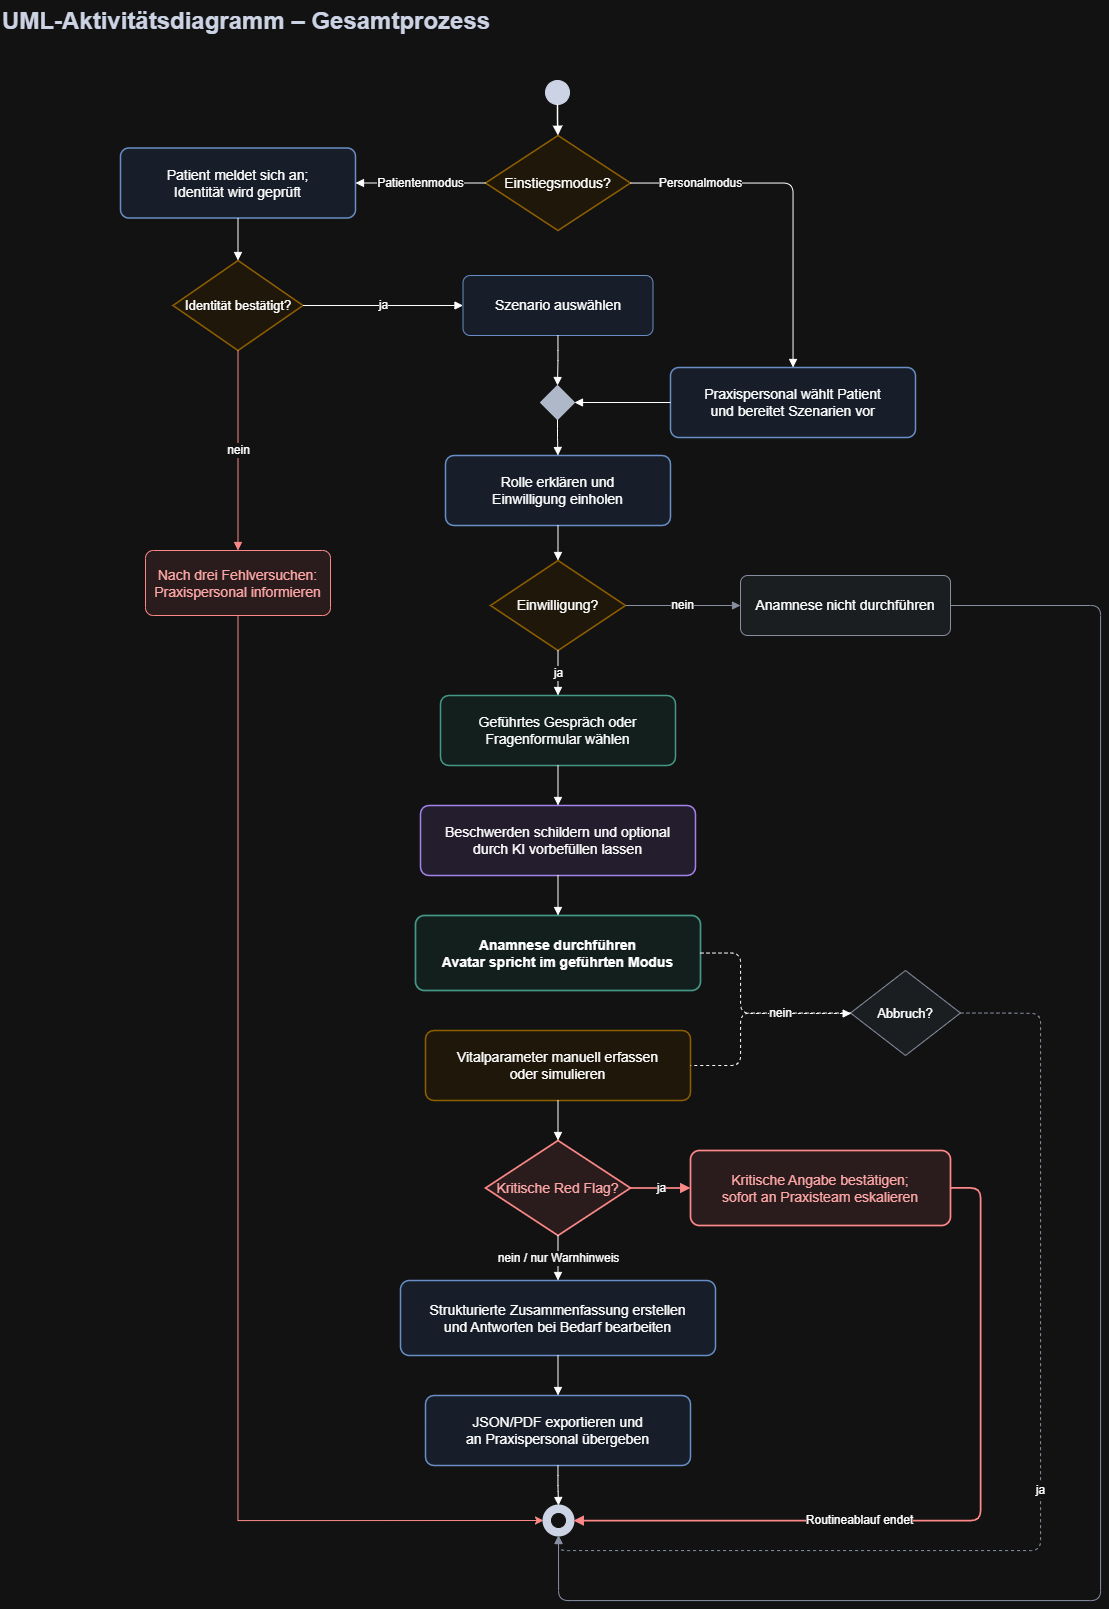

The diagram above was exported from draw.io. Its source (the exported page's mxGraphModel, read from the mxfile embedded in the PNG):
<mxGraphModel dx="1585" dy="935" grid="1" gridSize="10" guides="1" tooltips="1" connect="1" arrows="1" fold="1" page="1" pageScale="1" pageWidth="1200" pageHeight="1650" math="0" shadow="0">
  <root>
    <mxCell id="0" />
    <mxCell id="1" parent="0" />
    <mxCell id="title" parent="1" style="text;html=1;strokeColor=none;fillColor=none;align=left;fontFamily=Arial;fontSize=24;fontStyle=1;fontColor=#172033;" value="UML-Aktivitätsdiagramm – Gesamtprozess" vertex="1">
      <mxGeometry height="40" width="800" x="40" y="20" as="geometry" />
    </mxCell>
    <mxCell id="start" parent="1" style="ellipse;whiteSpace=wrap;html=1;aspect=fixed;fillColor=#172033;strokeColor=#172033;" value="" vertex="1">
      <mxGeometry height="24" width="24" x="585" y="100" as="geometry" />
    </mxCell>
    <mxCell id="mode" parent="1" style="rhombus;whiteSpace=wrap;html=1;fillColor=#FFF7E6;strokeColor=#D69E2E;strokeWidth=1.5;fontFamily=Arial;fontSize=14;" value="Einstiegsmodus?" vertex="1">
      <mxGeometry height="95" width="145" x="525" y="155" as="geometry" />
    </mxCell>
    <mxCell id="staff" parent="1" style="rounded=1;whiteSpace=wrap;html=1;arcSize=12;fillColor=#EAF2FF;strokeColor=#4C78B8;strokeWidth=1.5;fontFamily=Arial;fontSize=14;" value="Praxispersonal wählt Patient&lt;br&gt;und bereitet Szenarien vor" vertex="1">
      <mxGeometry height="70" width="245" x="710" y="387" as="geometry" />
    </mxCell>
    <mxCell id="identity" parent="1" style="rounded=1;whiteSpace=wrap;html=1;arcSize=12;fillColor=#EAF2FF;strokeColor=#4C78B8;strokeWidth=1.5;fontFamily=Arial;fontSize=14;" value="Patient meldet sich an;&lt;br&gt;Identität wird geprüft" vertex="1">
      <mxGeometry height="70" width="235" x="160" y="167.5" as="geometry" />
    </mxCell>
    <mxCell id="identity-ok" parent="1" style="rhombus;whiteSpace=wrap;html=1;fillColor=#FFF7E6;strokeColor=#D69E2E;strokeWidth=1.5;fontFamily=Arial;fontSize=13;" value="Identität bestätigt?" vertex="1">
      <mxGeometry height="90" width="130" x="212.5" y="280" as="geometry" />
    </mxCell>
    <mxCell id="rXLRAp3qmoWf3ZPcb5iO-1" edge="1" parent="1" source="blocked" style="edgeStyle=orthogonalEdgeStyle;rounded=0;orthogonalLoop=1;jettySize=auto;html=1;exitX=0.5;exitY=1;exitDx=0;exitDy=0;entryX=0;entryY=0.5;entryDx=0;entryDy=0;strokeColor=#C33C3C;" target="end">
      <mxGeometry relative="1" as="geometry" />
    </mxCell>
    <mxCell id="blocked" parent="1" style="rounded=1;whiteSpace=wrap;html=1;arcSize=12;fillColor=#FDECEC;strokeColor=#C33C3C;fontFamily=Arial;fontSize=14;fontColor=#8E2424;" value="Nach drei Fehlversuchen:&lt;br&gt;Praxispersonal informieren" vertex="1">
      <mxGeometry height="65" width="185" x="185" y="570" as="geometry" />
    </mxCell>
    <mxCell id="scenario" parent="1" style="rounded=1;whiteSpace=wrap;html=1;arcSize=12;fillColor=#EAF2FF;strokeColor=#4C78B8;fontFamily=Arial;fontSize=14;" value="Szenario auswählen" vertex="1">
      <mxGeometry height="60" width="190" x="502.5" y="295" as="geometry" />
    </mxCell>
    <mxCell id="merge" parent="1" style="rhombus;whiteSpace=wrap;html=1;fillColor=#344054;strokeColor=#344054;" value="" vertex="1">
      <mxGeometry height="34" width="34" x="580" y="405" as="geometry" />
    </mxCell>
    <mxCell id="consent" parent="1" style="rounded=1;whiteSpace=wrap;html=1;arcSize=12;fillColor=#EAF2FF;strokeColor=#4C78B8;strokeWidth=1.5;fontFamily=Arial;fontSize=14;" value="Rolle erklären und&lt;br&gt;Einwilligung einholen" vertex="1">
      <mxGeometry height="70" width="225" x="485" y="475" as="geometry" />
    </mxCell>
    <mxCell id="consent-ok" parent="1" style="rhombus;whiteSpace=wrap;html=1;fillColor=#FFF7E6;strokeColor=#D69E2E;strokeWidth=1.5;fontFamily=Arial;fontSize=14;" value="Einwilligung?" vertex="1">
      <mxGeometry height="90" width="135" x="530" y="580" as="geometry" />
    </mxCell>
    <mxCell id="declined" parent="1" style="rounded=1;whiteSpace=wrap;html=1;arcSize=12;fillColor=#EEF2F6;strokeColor=#667085;fontFamily=Arial;fontSize=14;" value="Anamnese nicht durchführen" vertex="1">
      <mxGeometry height="60" width="210" x="780" y="595" as="geometry" />
    </mxCell>
    <mxCell id="choose" parent="1" style="rounded=1;whiteSpace=wrap;html=1;arcSize=12;fillColor=#E8F7F3;strokeColor=#2F8F7B;strokeWidth=1.5;fontFamily=Arial;fontSize=14;" value="Geführtes Gespräch oder&lt;br&gt;Fragenformular wählen" vertex="1">
      <mxGeometry height="70" width="235" x="480" y="715" as="geometry" />
    </mxCell>
    <mxCell id="ki" parent="1" style="rounded=1;whiteSpace=wrap;html=1;arcSize=12;fillColor=#F3ECFF;strokeColor=#805AD5;strokeWidth=1.5;fontFamily=Arial;fontSize=14;" value="Beschwerden schildern und optional&lt;br&gt;durch KI vorbefüllen lassen" vertex="1">
      <mxGeometry height="70" width="275" x="460" y="825" as="geometry" />
    </mxCell>
    <mxCell id="anamnesis" parent="1" style="rounded=1;whiteSpace=wrap;html=1;arcSize=12;fillColor=#E8F7F3;strokeColor=#2F8F7B;strokeWidth=1.7;fontFamily=Arial;fontSize=14;fontStyle=1;" value="Anamnese durchführen&lt;br&gt;Avatar spricht im geführten Modus" vertex="1">
      <mxGeometry height="75" width="285" x="455" y="935" as="geometry" />
    </mxCell>
    <mxCell id="abort" parent="1" style="rhombus;whiteSpace=wrap;html=1;fillColor=#EEF2F6;strokeColor=#667085;fontFamily=Arial;fontSize=13;" value="Abbruch?" vertex="1">
      <mxGeometry height="85" width="110" x="890" y="990" as="geometry" />
    </mxCell>
    <mxCell id="vitals" parent="1" style="rounded=1;whiteSpace=wrap;html=1;arcSize=12;fillColor=#FFF7E6;strokeColor=#D69E2E;strokeWidth=1.5;fontFamily=Arial;fontSize=14;" value="Vitalparameter manuell erfassen&lt;br&gt;oder simulieren" vertex="1">
      <mxGeometry height="70" width="265" x="465" y="1050" as="geometry" />
    </mxCell>
    <mxCell id="critical" parent="1" style="rhombus;whiteSpace=wrap;html=1;fillColor=#FDECEC;strokeColor=#C33C3C;strokeWidth=1.7;fontFamily=Arial;fontSize=14;fontColor=#8E2424;" value="Kritische Red Flag?" vertex="1">
      <mxGeometry height="95" width="145" x="525" y="1160" as="geometry" />
    </mxCell>
    <mxCell id="escalate" parent="1" style="rounded=1;whiteSpace=wrap;html=1;arcSize=12;fillColor=#FDECEC;strokeColor=#C33C3C;strokeWidth=1.7;fontFamily=Arial;fontSize=14;fontColor=#8E2424;" value="Kritische Angabe bestätigen;&lt;br&gt;sofort an Praxisteam eskalieren" vertex="1">
      <mxGeometry height="75" width="260" x="730" y="1170" as="geometry" />
    </mxCell>
    <mxCell id="summary" parent="1" style="rounded=1;whiteSpace=wrap;html=1;arcSize=12;fillColor=#EAF2FF;strokeColor=#4C78B8;strokeWidth=1.5;fontFamily=Arial;fontSize=14;" value="Strukturierte Zusammenfassung erstellen&lt;br&gt;und Antworten bei Bedarf bearbeiten" vertex="1">
      <mxGeometry height="75" width="315" x="440" y="1300" as="geometry" />
    </mxCell>
    <mxCell id="handover" parent="1" style="rounded=1;whiteSpace=wrap;html=1;arcSize=12;fillColor=#EAF2FF;strokeColor=#4C78B8;strokeWidth=1.5;fontFamily=Arial;fontSize=14;" value="JSON/PDF exportieren und&lt;br&gt;an Praxispersonal übergeben" vertex="1">
      <mxGeometry height="70" width="265" x="465" y="1415" as="geometry" />
    </mxCell>
    <mxCell id="end" parent="1" style="ellipse;whiteSpace=wrap;html=1;aspect=fixed;fillColor=#172033;strokeColor=#172033;strokeWidth=2;" value="" vertex="1">
      <mxGeometry height="30" width="30" x="583" y="1525" as="geometry" />
    </mxCell>
    <mxCell id="end-inner" parent="1" style="ellipse;whiteSpace=wrap;html=1;aspect=fixed;fillColor=#FFFFFF;strokeColor=#FFFFFF;" value="" vertex="1">
      <mxGeometry height="14" width="14" x="591" y="1533" as="geometry" />
    </mxCell>
    <mxCell id="e1" edge="1" parent="1" source="start" style="edgeStyle=orthogonalEdgeStyle;endArrow=block;endFill=1;html=1;strokeWidth=1.5;" target="mode">
      <mxGeometry relative="1" as="geometry" />
    </mxCell>
    <mxCell id="e2" edge="1" parent="1" source="mode" style="edgeStyle=orthogonalEdgeStyle;endArrow=block;endFill=1;html=1;fontSize=12;labelBackgroundColor=#FFFFFF;" target="identity" value="Patientenmodus">
      <mxGeometry relative="1" as="geometry" />
    </mxCell>
    <mxCell id="e3" edge="1" parent="1" source="mode" style="edgeStyle=orthogonalEdgeStyle;endArrow=block;endFill=1;html=1;fontSize=12;labelBackgroundColor=#FFFFFF;" target="staff" value="Personalmodus">
      <mxGeometry relative="1" x="-0.5963" as="geometry">
        <mxPoint x="-1" as="offset" />
      </mxGeometry>
    </mxCell>
    <mxCell id="e4" edge="1" parent="1" source="identity" style="edgeStyle=orthogonalEdgeStyle;endArrow=block;endFill=1;html=1;" target="identity-ok">
      <mxGeometry relative="1" as="geometry" />
    </mxCell>
    <mxCell id="e5" edge="1" parent="1" source="identity-ok" style="edgeStyle=orthogonalEdgeStyle;endArrow=block;endFill=1;html=1;fontSize=12;labelBackgroundColor=#FFFFFF;strokeColor=#C33C3C;" target="blocked" value="nein">
      <mxGeometry relative="1" as="geometry" />
    </mxCell>
    <mxCell id="e6" edge="1" parent="1" source="identity-ok" style="edgeStyle=orthogonalEdgeStyle;endArrow=block;endFill=1;html=1;fontSize=12;labelBackgroundColor=#FFFFFF;" target="scenario" value="ja">
      <mxGeometry relative="1" as="geometry" />
    </mxCell>
    <mxCell id="e7" edge="1" parent="1" source="scenario" style="edgeStyle=orthogonalEdgeStyle;endArrow=block;endFill=1;html=1;" target="merge">
      <mxGeometry relative="1" as="geometry" />
    </mxCell>
    <mxCell id="e8" edge="1" parent="1" source="staff" style="edgeStyle=orthogonalEdgeStyle;endArrow=block;endFill=1;html=1;" target="merge">
      <mxGeometry relative="1" as="geometry" />
    </mxCell>
    <mxCell id="e9" edge="1" parent="1" source="merge" style="edgeStyle=orthogonalEdgeStyle;endArrow=block;endFill=1;html=1;" target="consent">
      <mxGeometry relative="1" as="geometry" />
    </mxCell>
    <mxCell id="e10" edge="1" parent="1" source="consent" style="edgeStyle=orthogonalEdgeStyle;endArrow=block;endFill=1;html=1;" target="consent-ok">
      <mxGeometry relative="1" as="geometry" />
    </mxCell>
    <mxCell id="e11" edge="1" parent="1" source="consent-ok" style="edgeStyle=orthogonalEdgeStyle;endArrow=block;endFill=1;html=1;fontSize=12;labelBackgroundColor=#FFFFFF;strokeColor=#667085;" target="declined" value="nein">
      <mxGeometry relative="1" as="geometry" />
    </mxCell>
    <mxCell id="e12" edge="1" parent="1" source="consent-ok" style="edgeStyle=orthogonalEdgeStyle;endArrow=block;endFill=1;html=1;fontSize=12;labelBackgroundColor=#FFFFFF;" target="choose" value="ja">
      <mxGeometry relative="1" as="geometry" />
    </mxCell>
    <mxCell id="e13" edge="1" parent="1" source="choose" style="edgeStyle=orthogonalEdgeStyle;endArrow=block;endFill=1;html=1;" target="ki">
      <mxGeometry relative="1" as="geometry" />
    </mxCell>
    <mxCell id="e14" edge="1" parent="1" source="ki" style="edgeStyle=orthogonalEdgeStyle;endArrow=block;endFill=1;html=1;" target="anamnesis">
      <mxGeometry relative="1" as="geometry" />
    </mxCell>
    <mxCell id="e16" edge="1" parent="1" source="anamnesis" style="edgeStyle=orthogonalEdgeStyle;endArrow=block;endFill=1;html=1;dashed=1;" target="abort">
      <mxGeometry relative="1" as="geometry">
        <Array as="points">
          <mxPoint x="780" y="973" />
          <mxPoint x="780" y="1033" />
        </Array>
      </mxGeometry>
    </mxCell>
    <mxCell id="e17" edge="1" parent="1" source="abort" style="edgeStyle=orthogonalEdgeStyle;endArrow=none;html=1;dashed=1;fontSize=12;labelBackgroundColor=#FFFFFF;" target="vitals" value="nein">
      <mxGeometry relative="1" x="-0.3407" as="geometry">
        <mxPoint x="1" as="offset" />
        <Array as="points">
          <mxPoint x="780" y="1032" />
          <mxPoint x="780" y="1085" />
        </Array>
      </mxGeometry>
    </mxCell>
    <mxCell id="e18" edge="1" parent="1" source="abort" style="edgeStyle=orthogonalEdgeStyle;endArrow=block;endFill=1;html=1;dashed=1;fontSize=12;labelBackgroundColor=#FFFFFF;strokeColor=#667085;" target="end" value="ja">
      <mxGeometry relative="1" as="geometry">
        <Array as="points">
          <mxPoint x="1040" y="1033" />
          <mxPoint x="1080" y="1033" />
          <mxPoint x="1080" y="1570" />
          <mxPoint x="598" y="1570" />
        </Array>
      </mxGeometry>
    </mxCell>
    <mxCell id="e19" edge="1" parent="1" source="vitals" style="edgeStyle=orthogonalEdgeStyle;endArrow=block;endFill=1;html=1;" target="critical">
      <mxGeometry relative="1" as="geometry" />
    </mxCell>
    <mxCell id="e20" edge="1" parent="1" source="critical" style="edgeStyle=orthogonalEdgeStyle;endArrow=block;endFill=1;html=1;fontSize=12;labelBackgroundColor=#FFFFFF;strokeColor=#C33C3C;strokeWidth=1.7;" target="escalate" value="ja">
      <mxGeometry relative="1" as="geometry" />
    </mxCell>
    <mxCell id="e21" edge="1" parent="1" source="critical" style="edgeStyle=orthogonalEdgeStyle;endArrow=block;endFill=1;html=1;fontSize=12;labelBackgroundColor=#FFFFFF;" target="summary" value="nein / nur Warnhinweis">
      <mxGeometry relative="1" as="geometry" />
    </mxCell>
    <mxCell id="e22" edge="1" parent="1" source="summary" style="edgeStyle=orthogonalEdgeStyle;endArrow=block;endFill=1;html=1;" target="handover">
      <mxGeometry relative="1" as="geometry" />
    </mxCell>
    <mxCell id="e23" edge="1" parent="1" source="handover" style="edgeStyle=orthogonalEdgeStyle;endArrow=block;endFill=1;html=1;" target="end">
      <mxGeometry relative="1" as="geometry" />
    </mxCell>
    <mxCell id="e24" edge="1" parent="1" source="escalate" style="edgeStyle=orthogonalEdgeStyle;endArrow=block;endFill=1;html=1;fontSize=12;labelBackgroundColor=#FFFFFF;strokeColor=#C33C3C;strokeWidth=1.7;" target="end" value="Routineablauf endet">
      <mxGeometry relative="1" x="0.256" as="geometry">
        <mxPoint x="-1" as="offset" />
        <Array as="points">
          <mxPoint x="1020" y="1207" />
          <mxPoint x="1020" y="1540" />
        </Array>
      </mxGeometry>
    </mxCell>
    <mxCell id="e25" edge="1" parent="1" source="declined" style="edgeStyle=orthogonalEdgeStyle;endArrow=block;endFill=1;html=1;strokeColor=#667085;" target="end">
      <mxGeometry relative="1" as="geometry">
        <Array as="points">
          <mxPoint x="1140" y="625" />
          <mxPoint x="1140" y="1620" />
          <mxPoint x="598" y="1620" />
        </Array>
      </mxGeometry>
    </mxCell>
  </root>
</mxGraphModel>